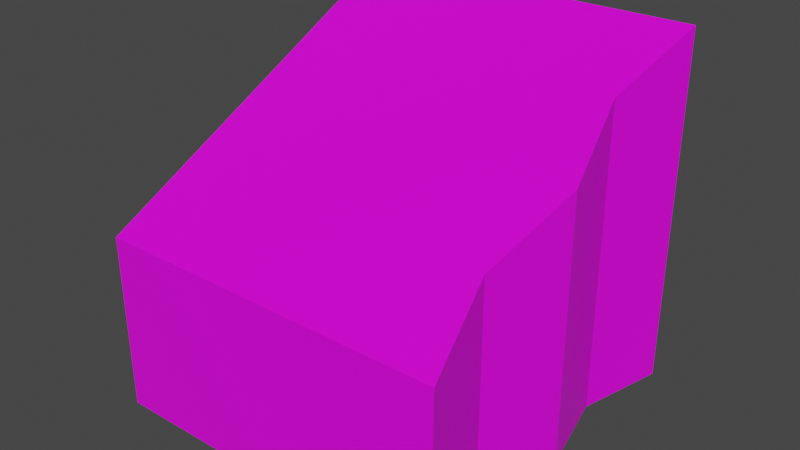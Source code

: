 # Source: tile_13.blend  (saved by Blender 2.82.7; exported with 4.5.12 LTS)
import bpy
from mathutils import Matrix  # noqa: F401  (used for matrix-valued properties, if any)

bpy.ops.wm.read_factory_settings(use_empty=True)
scene = bpy.context.scene
scene.name = 'Scene'

# ---- collections
col_collection = bpy.data.collections.new('Collection'); scene.collection.children.link(col_collection)

# ---- images (referenced by path relative to the original .blend; pixels are not part of the script)
import os
ASSET_DIR = os.environ.get("B2B_ASSET_DIR", "")  # directory of the original .blend (textures are referenced by path, not embedded)
HERE = os.path.dirname(os.path.abspath(__file__))  # packed textures are extracted next to this script under _unpacked/

def load_image(name, relpath, width, height, colorspace="sRGB"):
    """Load a texture the original file referenced (path relative to the .blend, or extracted next to this script)."""
    p = next((c for c in (os.path.join(HERE, relpath), os.path.join(ASSET_DIR, relpath)) if relpath and os.path.exists(c)), "")
    if p:
        img = bpy.data.images.load(p, check_existing=True)
        img.name = name
    else:  # same state as the original file: an image datablock whose file is absent (Cycles renders it pink)
        img = bpy.data.images.new(name, width, height)
        img.source = "FILE"
        img.filepath = "//" + (relpath or name)
    img.colorspace_settings.name = colorspace
    return img
img_test_ground_png = load_image('test_ground.png', 'test_ground.png', 1024, 1024, 'sRGB')

# ---- materials (node trees are filled in below, after node groups)
mat_material = bpy.data.materials.new('Material')
mat_material.alpha_threshold = 0.0
mat_material.use_transparent_shadow = False
mat_material.line_color = (0.0, 0.0, 0.0, 1.0)
mat_green = bpy.data.materials.new('green')
mat_green.use_transparent_shadow = False

# ---- material node trees
mat_material.use_nodes = True; mat_material.node_tree.nodes.clear()
_N = mat_material.node_tree.nodes; _L = mat_material.node_tree.links
n0 = _N.new('ShaderNodeOutputMaterial'); n0.name = 'Material Output'; n0.location = (300, 300)
n1 = _N.new('ShaderNodeBsdfPrincipled'); n1.name = 'Principled BSDF'; n1.location = (10, 300)
n1.distribution = 'GGX'
n1.subsurface_method = 'BURLEY'
n1.inputs[2].default_value = 0.4
n1.inputs[3].default_value = 1.45
n1.inputs[27].default_value = (0.0, 0.0, 0.0, 1.0)
n1.inputs[28].default_value = 1.0
n2 = _N.new('ShaderNodeTexImage'); n2.name = 'Image Texture'; n2.location = (-280, 260)
n2.image = img_test_ground_png
_L.new(n1.outputs[0], n0.inputs[0])
_L.new(n2.outputs[0], n1.inputs[0])
n0.is_active_output = True
mat_green.use_nodes = True; mat_green.node_tree.nodes.clear()
_N = mat_green.node_tree.nodes; _L = mat_green.node_tree.links
n0 = _N.new('ShaderNodeOutputMaterial'); n0.name = 'Material Output'; n0.location = (300, 300)
n1 = _N.new('ShaderNodeBsdfPrincipled'); n1.name = 'Principled BSDF'; n1.location = (10, 300)
n1.distribution = 'GGX'
n1.subsurface_method = 'BURLEY'
n1.inputs[0].default_value = (0.01135, 0.8, 0.0, 1.0)
n1.inputs[3].default_value = 1.45
n1.inputs[27].default_value = (0.0, 0.0, 0.0, 1.0)
n1.inputs[28].default_value = 1.0
_L.new(n1.outputs[0], n0.inputs[0])
n0.is_active_output = True

# ---- world
world_world = bpy.data.worlds.new('World'); scene.world = world_world
world_world.use_nodes = True; world_world.node_tree.nodes.clear()
_N = world_world.node_tree.nodes; _L = world_world.node_tree.links
n0 = _N.new('ShaderNodeOutputWorld'); n0.name = 'World Output'; n0.location = (300, 300)
n1 = _N.new('ShaderNodeBackground'); n1.name = 'Background'; n1.location = (10, 300)
n1.inputs[0].default_value = (0.05088, 0.05088, 0.05088, 1.0)
_L.new(n1.outputs[0], n0.inputs[0])
n0.is_active_output = True
world_world.color = (0.05088, 0.05088, 0.05088)
world_world.use_sun_shadow = False
world_world.sun_shadow_jitter_overblur = 0.0

# ---- meshes
me_cube_021 = bpy.data.meshes.new('Cube.021')
me_cube_021.from_pydata([(1.0, 1.0, -1.0), (1.0, 1.0, -1.0), (1.0, -1.0, -1.0), (1.0, -1.0, -1.0), (-1.0, 1.0, 1.0), (-1.0, 1.0, -1.0), (-1.0, -1.0, 1.0), (-1.0, -1.0, -1.0), (0.0, 1.0, -1.0), (0.0, -1.0, 0.0), (0.0, -1.0, -1.0), (0.0, 1.0, 0.0), (0.5, -1.0, -1.0), (0.5, 0.8755, -0.5), (0.5, 0.8755, -1.0), (0.5, -1.0, -0.5), (-0.5, 0.8755, -1.0), (-0.5, -1.0, 0.5), (-0.5, -1.0, -1.0), (-0.5, 0.8755, 0.5), (-1.0, 1.0, -3.0), (-1.0, -1.0, -3.0), (-0.5, 0.8755, -3.0), (0.5, -1.0, -3.0), (1.0, -1.0, -3.0), (1.0, 1.0, -3.0), (0.5, 0.8755, -3.0), (0.0, 1.0, -3.0), (-0.5, -1.0, -3.0), (0.0, -1.0, -3.0)], [], [(19, 4, 6, 17), (18, 17, 6, 7), (7, 6, 4, 5), (10, 18, 28, 29), (1, 0, 2, 3), (14, 13, 0, 1), (16, 19, 11, 8), (7, 5, 20, 21), (12, 15, 9, 10), (13, 11, 9, 15), (0, 13, 15, 2), (3, 2, 15, 12), (8, 11, 13, 14), (12, 10, 29, 23), (18, 7, 21, 28), (5, 4, 19, 16), (10, 9, 17, 18), (11, 19, 17, 9), (26, 25, 24, 23), (22, 27, 29, 28), (27, 26, 23, 29), (20, 22, 28, 21), (16, 8, 27, 22), (1, 3, 24, 25), (5, 16, 22, 20), (3, 12, 23, 24), (14, 1, 25, 26), (8, 14, 26, 27)])
_uv = me_cube_021.uv_layers.new(name='UVMap')
_uv.uv.foreach_set('vector', [0.3227, 0.4, 0.3852, 0.4, 0.3852, 0.65, 0.3227, 0.65, 0.7515, 0.8054, 0.9337, 0.8054, 0.9337, 0.8509, 0.7515, 0.8509, 0.7515, 0.1224, 0.9337, 0.1224, 0.9337, 0.3045, 0.7515, 0.3045, 0.7515, 0.7599, 0.7515, 0.8054, 0.7515, 0.8054, 0.7515, 0.7599, 0.7515, 0.4867, 0.9337, 0.4867, 0.9337, 0.6688, 0.7515, 0.6688, 0.7515, 0.4411, 0.9337, 0.4411, 0.9337, 0.4867, 0.7515, 0.4867, 0.7515, 0.3501, 0.9337, 0.3501, 0.9337, 0.3956, 0.7515, 0.3956, 0.7515, 0.1224, 0.7515, 0.3045, 0.7515, 0.3045, 0.7515, 0.1224, 0.7515, 0.7143, 0.9337, 0.7143, 0.9337, 0.7599, 0.7515, 0.7599, 0.1977, 0.4, 0.2602, 0.4, 0.2602, 0.65, 0.1977, 0.65, 0.1352, 0.4, 0.1977, 0.4, 0.1977, 0.65, 0.1352, 0.65, 0.7515, 0.6688, 0.9337, 0.6688, 0.9337, 0.7143, 0.7515, 0.7143, 0.7515, 0.3956, 0.9337, 0.3956, 0.9337, 0.4411, 0.7515, 0.4411, 0.7515, 0.7143, 0.7515, 0.7599, 0.7515, 0.7599, 0.7515, 0.7143, 0.7515, 0.8054, 0.7515, 0.8509, 0.7515, 0.8509, 0.7515, 0.8054, 0.7515, 0.3045, 0.9337, 0.3045, 0.9337, 0.3501, 0.7515, 0.3501, 0.7515, 0.7599, 0.9337, 0.7599, 0.9337, 0.8054, 0.7515, 0.8054, 0.2602, 0.4, 0.3227, 0.4, 0.3227, 0.65, 0.2602, 0.65, 0.706, 0.4867, 0.7515, 0.4867, 0.7515, 0.6688, 0.706, 0.6688, 0.6149, 0.4867, 0.6605, 0.4867, 0.6605, 0.6688, 0.6149, 0.6688, 0.6605, 0.4867, 0.706, 0.4867, 0.706, 0.6688, 0.6605, 0.6688, 0.5694, 0.4867, 0.6149, 0.4867, 0.6149, 0.6688, 0.5694, 0.6688, 0.7515, 0.3501, 0.7515, 0.3956, 0.7515, 0.3956, 0.7515, 0.3501, 0.7515, 0.4867, 0.7515, 0.6688, 0.7515, 0.6688, 0.7515, 0.4867, 0.7515, 0.3045, 0.7515, 0.3501, 0.7515, 0.3501, 0.7515, 0.3045, 0.7515, 0.6688, 0.7515, 0.7143, 0.7515, 0.7143, 0.7515, 0.6688, 0.7515, 0.4411, 0.7515, 0.4867, 0.7515, 0.4867, 0.7515, 0.4411, 0.7515, 0.3956, 0.7515, 0.4411, 0.7515, 0.4411, 0.7515, 0.3956])
me_cube_021.materials.append(mat_material)
me_cube_021.materials.append(mat_green)
me_cube_021.use_remesh_preserve_volume = False
me_cube_021.use_remesh_preserve_attributes = False
me_cube_021.use_mirror_vertex_groups = False
me_cube_021.update()

# ---- objects
ob_cube_017 = bpy.data.objects.new('Cube.017', me_cube_021)

# ---- transforms, parenting, visibility, modifiers, constraints
ob_cube_017.location = (0.0, 0.0, 0.25)
ob_cube_017.rotation_euler = (0.0, -0.0, 11.0)
ob_cube_017.scale = (0.5, 0.5, 0.25)
ob_cube_017.lock_rotations_4d = False
ob_cube_017.empty_display_type = 'ARROWS'
ob_cube_017.lineart.crease_threshold = 0.0

# ---- collection membership
col_collection.objects.link(ob_cube_017)

# ---- scene / render settings (as saved in the file)
scene.frame_start = 1; scene.frame_end = 250; scene.frame_set(1)
scene.render.engine = 'BLENDER_EEVEE_NEXT'
scene.cycles.use_denoising = False
scene.cycles.samples = 128
scene.cycles.sampling_pattern = 'TABULATED_SOBOL'
scene.cycles.use_adaptive_sampling = False
scene.cycles.use_light_tree = False
scene.view_settings.view_transform = 'Filmic'
bpy.context.view_layer.update()

# ---- added for rendering (the .blend has no active camera and no usable light): camera, sun
cam_auto = bpy.data.cameras.new('AutoCamera')
cam_auto.lens = 50.0
cam_auto.sensor_width = 36.0
cam_auto.clip_end = 1000.0
ob_auto_camera = bpy.data.objects.new('AutoCamera', cam_auto)
scene.collection.objects.link(ob_auto_camera)
ob_auto_camera.location = (1.60254, -1.92305, 1.28203)
ob_auto_camera.rotation_euler = (1.09748, -7.21219e-08, 0.694738)
scene.camera = ob_auto_camera
light_auto_sun = bpy.data.lights.new('AutoSun', 'SUN')
light_auto_sun.energy = 3.0
light_auto_sun.angle = 0.0523599
ob_auto_sun = bpy.data.objects.new('AutoSun', light_auto_sun)
scene.collection.objects.link(ob_auto_sun)
ob_auto_sun.rotation_euler = (0.872665, 0.174533, 0.523599)
bpy.context.view_layer.update()
